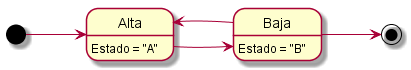

The diagram above was rendered by PlantUML. Its source (embedded in the PNG):
@startuml empleados
Alta: Estado = "A"
Baja: Estado = "B"

left to right direction
[*] --> Alta
Baja --> [*]
Alta --> Baja
Baja --> Alta

@enduml